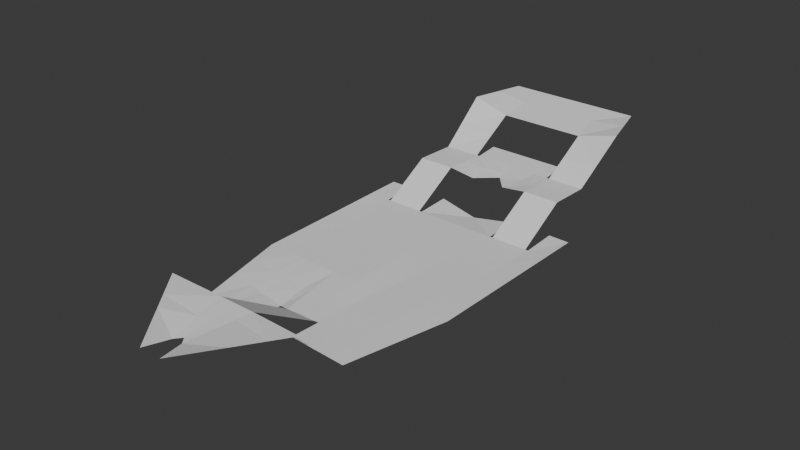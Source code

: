 # Source: PenguinShip_NavMesh_Test.blend  (saved by Blender 4.5.87; exported with 4.5.12 LTS)
import bpy
from mathutils import Matrix  # noqa: F401  (used for matrix-valued properties, if any)

bpy.ops.wm.read_factory_settings(use_empty=True)
scene = bpy.context.scene
scene.name = 'Scene'

# ---- collections
col_collection = bpy.data.collections.new('Collection'); scene.collection.children.link(col_collection)

# ---- world
world_world = bpy.data.worlds.new('World'); scene.world = world_world
world_world.use_nodes = True; world_world.node_tree.nodes.clear()
_N = world_world.node_tree.nodes; _L = world_world.node_tree.links
n0 = _N.new('ShaderNodeOutputWorld'); n0.name = 'World Output'; n0.location = (200, 100)
n1 = _N.new('ShaderNodeBackground'); n1.name = 'Background'; n1.location = (-200, 100)
n1.inputs[0].default_value = (0.05088, 0.05088, 0.05088, 1.0)
_L.new(n1.outputs[0], n0.inputs[0])
n0.is_active_output = True
world_world.color = (0.05088, 0.05088, 0.05088)
world_world.sun_shadow_jitter_overblur = 0.0

# ---- meshes
me_plane = bpy.data.meshes.new('Plane')
me_plane.from_pydata([(-1.917, 6.517, 4.228), (1.919, 6.51, 4.228), (2.335, 4.965, 4.228), (-2.333, 4.972, 4.228), (-2.228, 3.494, 3.149), (-2.228, 2.301, 3.196), (-2.228, 0.9183, 2.385), (-2.312, 0.9183, 2.385), (-2.312, 1.847, 2.425), (-2.897, 1.842, 2.425), (-2.888, 0.907, 2.425), (-2.865, -1.158, 2.422), (-2.842, -3.044, 2.425), (-2.192, -5.833, 2.408), (-0.5908, -5.856, 2.425), (-0.7142, -4.849, 2.274), (0.5908, -4.944, 2.385), (0.5908, -5.789, 2.425), (2.181, -5.867, 2.408), (2.835, -3.085, 2.425), (2.885, 0.6654, 2.425), (2.897, 1.877, 2.425), (2.312, 1.892, 2.425), (2.312, 0.9183, 2.385), (-0.3902, -4.952, 2.367), (0.5066, -4.944, 2.385), (0.5066, -6.778, 3.496), (1.976, -6.899, 3.561), (0.4472, -9.215, 3.561), (0.1451, -8.417, 3.384), (0.01144, -8.243, 3.384), (-0.1408, -8.428, 3.384), (-0.1335, -9.233, 3.58), (-1.997, -6.85, 3.561), (-0.5066, -6.778, 3.496), (-0.4454, -5.818, 2.903), (1.215, 4.877, 3.959), (-1.215, 4.877, 3.959), (2.228, 3.494, 3.149), (1.215, 3.494, 3.149), (2.228, 2.301, 3.196), (1.215, 2.301, 3.196), (0.4479, 2.39, 3.059), (0.03629, 2.86, 3.059), (-0.5197, 2.369, 3.059), (-1.215, 2.301, 3.196), (1.131, 3.494, 3.149), (1.131, 4.182, 3.218), (-1.131, 4.189, 3.218), (-1.131, 3.507, 3.157), (-1.215, 3.512, 3.16), (1.215, 0.9183, 2.385), (-1.215, 0.9183, 2.385), (2.228, 0.9183, 2.385), (1.131, 0.9183, 2.385), (-1.131, 0.9183, 2.385), (1.131, 1.856, 2.425), (0.03004, 1.723, 2.274), (-1.131, 1.877, 2.425), (-2.466, -4.659, 2.415), (0.0482, -4.948, 2.376), (-1.708, -5.839, 2.413), (-1.214, -5.847, 2.418), (0.03462, -7.182, 3.465), (1.765, -5.846, 2.413), (0.7061, -3.07, 2.385), (2.004, -5.858, 2.41), (0.03223, 0.9183, 2.385), (2.401, -4.929, 2.414), (-1.957, -3.051, 2.425), (0.04307, -3.065, 2.425), (0.02674, -7.543, 3.438), (2.046, -4.932, 2.408), (-1.807, -4.731, 2.362), (-0.6288, -3.06, 2.425), (-0.8697, -3.058, 2.425), (-1.633, -3.053, 2.425), (-1.374, -4.777, 2.327), (0.01772, -7.955, 3.406), (0.7903, -3.07, 2.385), (1.954, -3.078, 2.425), (1.628, -7.427, 3.561), (2.13, -3.08, 2.425), (1.827, -4.934, 2.405), (2.269, 4.066, 3.569), (-2.274, 4.149, 3.627), (-1.105, 2.312, 3.174), (1.215, 1.624, 2.799), (-2.228, 1.637, 2.806), (2.228, 1.642, 2.81), (-1.215, 1.606, 2.788), (-1.215, 4.187, 3.555), (1.013, 2.324, 3.16), (1.215, 4.137, 3.525), (0.7155, 4.183, 3.218), (-0.004357, 4.186, 3.218), (-0.6493, 4.188, 3.218), (0.7617, 3.496, 3.15), (-0.6312, 3.504, 3.155), (0.01421, 3.501, 3.153), (0.6278, 3.024, 3.111), (-1.103, 6.516, 4.228), (0.004244, 6.513, 4.228), (0.9431, 6.512, 4.228), (-1.117, 2.89, 3.166), (-2.228, 2.88, 3.173), (2.121, 5.758, 4.228), (1.215, 2.843, 3.174), (-1.215, 2.889, 3.178), (-0.5829, 3.013, 3.114), (0.03233, 4.877, 3.959), (1.066, 2.853, 3.155), (-2.121, 5.76, 4.228), (0.5066, -5.836, 2.925), (2.228, 2.872, 3.173), (0.0259, 3.162, 3.103), (-1.155, 5.76, 4.104), (1.068, 5.758, 4.104), (0.01719, 5.759, 4.104), (0.04344, -6.778, 3.496), (0.04591, -5.827, 2.914), (1.188, -8.093, 3.561), (0.8174, -8.654, 3.561), (-0.5418, -8.711, 3.576), (-1.09, -8.01, 3.57), (-1.422, -7.586, 3.567), (-0.2368, -7.995, 3.414), (-0.3319, -7.566, 3.443), (-0.4156, -7.188, 3.468), (0.4161, -7.188, 3.468), (0.3325, -7.567, 3.442), (0.2306, -8.029, 3.411), (2.088, -4.014, 2.416), (-2.633, -3.941, 2.419), (0.03471, 0.005862, 2.394), (0.0379, -1.167, 2.406), (0.0406, -2.156, 2.416), (-1.497, -3.958, 2.373), (0.04557, -3.982, 2.401), (2.848, -2.163, 2.425), (2.861, -1.175, 2.425), (2.876, -0.01807, 2.425), (-2.439, 0.0267, 2.404), (-2.126, -1.16, 2.406), (-2.038, -2.15, 2.416), (-0.5135, -3.974, 2.397), (-1.876, -3.952, 2.391), (2.164, -0.01208, 2.394), (2.085, -1.173, 2.406), (2.017, -2.161, 2.416), (2.614, -4.023, 2.419), (-2.878, 0.0304, 2.423), (-0.7432, -2.153, 2.416), (-0.868, -1.164, 2.406), (-1.017, 0.01472, 2.394), (0.608, -3.991, 2.385), (1.89, -4.011, 2.415), (-2.853, -2.148, 2.423), (-1.137, 0.01573, 2.394), (-1.034, -1.163, 2.406), (-0.9483, -2.153, 2.416), (1.033, -0.002544, 2.385), (0.9084, -1.169, 2.385), (0.8032, -2.158, 2.385), (0.6921, -3.993, 2.385), (-0.7906, -3.969, 2.348), (1.117, -0.003253, 2.385), (0.9926, -1.17, 2.385), (0.8874, -2.158, 2.385), (2.27, -0.01297, 2.394), (2.217, -1.173, 2.406), (2.172, -2.161, 2.416), (-2.094, 0.02379, 2.394), (-1.916, -1.161, 2.406), (-1.768, -2.151, 2.416)], [], [(73, 59, 13, 61), (173, 143, 144, 174), (171, 82, 19, 139), (85, 91, 37, 3), (87, 51, 53, 89), (100, 97, 99, 115), (39, 107, 114, 38), (88, 90, 45, 5), (109, 98, 49, 104), (152, 160, 75, 74), (136, 152, 74, 70), (117, 118, 110, 36), (167, 166, 161, 162), (99, 97, 94, 95), (0, 112, 116, 101), (37, 116, 112, 3), (127, 126, 78, 71), (132, 72, 68, 150), (149, 80, 82, 171), (138, 60, 25, 155), (138, 145, 24, 60), (31, 123, 32), (166, 51, 54, 161), (145, 138, 70, 74), (121, 131, 29, 122), (23, 20, 21, 22), (106, 117, 36, 2), (127, 128, 125, 124), (15, 77, 62, 14), (134, 135, 162, 161), (132, 82, 80, 156), (44, 109, 104, 86), (115, 99, 98, 109), (20, 23, 169, 141), (64, 83, 16, 17), (157, 144, 143, 11), (67, 134, 161, 54), (41, 87, 89, 40), (108, 50, 4, 105), (151, 142, 7, 10), (55, 67, 57, 58), (168, 79, 80, 149), (113, 120, 119, 26), (169, 170, 140, 141), (148, 149, 171, 170), (110, 118, 116, 37), (119, 63, 129, 26), (107, 41, 40, 114), (45, 108, 105, 5), (36, 93, 84, 2), (100, 43, 42), (130, 71, 78, 131), (164, 79, 65, 155), (43, 115, 109, 44), (121, 81, 129, 130), (133, 146, 69, 12), (107, 111, 92, 41), (142, 172, 6, 7), (111, 100, 42, 92), (7, 8, 9, 10), (93, 39, 38, 84), (81, 27, 26, 129), (111, 46, 97, 100), (167, 168, 149, 148), (101, 116, 118, 102), (172, 142, 143, 173), (79, 164, 156, 80), (119, 120, 35, 34), (120, 60, 24, 35), (120, 113, 25, 60), (159, 173, 174, 160), (30, 126, 31), (6, 52, 90, 88), (49, 98, 96, 48), (117, 106, 1, 103), (31, 126, 124, 123), (63, 128, 127, 71), (82, 132, 150, 19), (72, 66, 18, 68), (153, 159, 160, 152), (57, 67, 54, 56), (131, 30, 29), (125, 128, 34, 33), (59, 73, 146, 133), (145, 165, 15, 24), (63, 71, 130, 129), (79, 168, 163, 65), (168, 167, 162, 163), (108, 45, 86, 104), (77, 15, 165, 137), (46, 111, 107, 39), (158, 154, 55, 52), (154, 158, 159, 153), (70, 138, 155, 65), (154, 134, 67, 55), (134, 154, 153, 135), (137, 146, 73, 77), (12, 69, 144, 157), (146, 137, 76, 69), (91, 85, 4, 50), (51, 166, 147, 53), (164, 16, 83, 156), (166, 167, 148, 147), (16, 164, 155, 25), (77, 73, 61, 62), (160, 174, 76, 75), (128, 63, 119, 34), (66, 72, 83, 64), (72, 132, 156, 83), (53, 147, 169, 23), (165, 145, 74, 75), (11, 143, 142, 151), (170, 171, 139, 140), (97, 46, 47, 94), (98, 99, 95, 96), (135, 136, 163, 162), (136, 70, 65, 163), (135, 153, 152, 136), (137, 165, 75, 76), (147, 148, 170, 169), (174, 144, 69, 76), (172, 158, 52, 6), (158, 172, 173, 159), (118, 117, 103, 102), (108, 104, 49, 50), (100, 115, 43), (126, 127, 124), (30, 78, 126), (131, 78, 30), (29, 28, 122), (121, 130, 131)])
_uv = me_plane.uv_layers.new(name='UVMap')
_uv.uv.foreach_set('vector', [0.0, 0.0, 0.0, 0.0, 0.0, 0.0, 0.0, 0.0, 0.0, 0.0, 0.0, 0.0, 0.0, 0.0, 0.0, 0.0, 0.0, 0.0, 0.0, 0.0, 0.0, 0.0, 0.0, 0.0, 0.0, 0.0, 0.0, 0.0, 0.0, 0.0, 0.0, 0.0, 0.0, 0.0, 0.0, 0.0, 0.0, 0.0, 0.0, 0.0, 0.0, 0.0, 0.0, 0.0, 0.0, 0.0, 0.0, 0.0, 0.0, 0.0, 0.0, 0.0, 0.0, 0.0, 0.0, 0.0, 0.0, 0.0, 0.0, 0.0, 0.0, 0.0, 0.0, 0.0, 0.0, 0.0, 0.0, 0.0, 0.0, 0.0, 0.0, 0.0, 0.0, 0.0, 0.0, 0.0, 0.0, 0.0, 0.0, 0.0, 0.0, 0.0, 0.0, 0.0, 0.0, 0.0, 0.0, 0.0, 0.0, 0.0, 0.0, 0.0, 0.0, 0.0, 0.0, 0.0, 0.0, 0.0, 0.0, 0.0, 0.0, 0.0, 0.0, 0.0, 0.0, 0.0, 0.0, 0.0, 0.0, 0.0, 0.0, 0.0, 0.0, 0.0, 0.0, 0.0, 0.0, 0.0, 0.0, 0.0, 0.0, 0.0, 0.0, 0.0, 0.0, 0.0, 0.0, 0.0, 0.0, 0.0, 0.0, 0.0, 0.0, 0.0, 0.0, 0.0, 0.0, 0.0, 0.0, 0.0, 0.0, 0.0, 0.0, 0.0, 0.0, 0.0, 0.0, 0.0, 0.0, 0.0, 0.0, 0.0, 0.0, 0.0, 0.0, 0.0, 0.0, 0.0, 0.0, 0.0, 0.0, 0.0, 0.0, 0.0, 0.0, 0.0, 0.0, 0.0, 0.0, 0.0, 0.0, 0.0, 0.0, 0.0, 0.0, 0.0, 0.0, 0.0, 0.0, 0.0, 0.0, 0.0, 0.0, 0.0, 0.0, 0.0, 0.0, 0.0, 0.0, 0.0, 0.0, 0.0, 0.0, 0.0, 0.0, 0.0, 0.0, 0.0, 0.0, 0.0, 0.0, 0.0, 0.0, 0.0, 0.0, 0.0, 0.0, 0.0, 0.0, 0.0, 0.0, 0.0, 0.0, 0.0, 0.0, 0.0, 0.0, 0.0, 0.0, 0.0, 0.0, 0.0, 0.0, 0.0, 0.0, 0.0, 0.0, 0.0, 0.0, 0.0, 0.0, 0.0, 0.0, 0.0, 0.0, 0.0, 0.0, 0.0, 0.0, 0.0, 0.0, 0.0, 0.0, 0.0, 0.0, 0.0, 0.0, 0.0, 0.0, 0.0, 0.0, 0.0, 0.0, 0.0, 0.0, 0.0, 0.0, 0.0, 0.0, 0.0, 0.0, 0.0, 0.0, 0.0, 0.0, 0.0, 0.0, 0.0, 0.0, 0.0, 0.0, 0.0, 0.0, 0.0, 0.0, 0.0, 0.0, 0.0, 0.0, 0.0, 0.0, 0.0, 0.0, 0.0, 0.0, 0.0, 0.0, 0.0, 0.0, 0.0, 0.0, 0.0, 0.0, 0.0, 0.0, 0.0, 0.0, 0.0, 0.0, 0.0, 0.0, 0.0, 0.0, 0.0, 0.0, 0.0, 0.0, 0.0, 0.0, 0.0, 0.0, 0.0, 0.0, 0.0, 0.0, 0.0, 0.0, 0.0, 0.0, 0.0, 0.0, 0.0, 0.0, 0.0, 0.0, 0.0, 0.0, 0.0, 0.0, 0.0, 0.0, 0.0, 0.0, 0.0, 0.0, 0.0, 0.0, 0.0, 0.0, 0.0, 0.0, 0.0, 0.0, 0.0, 0.0, 0.0, 0.0, 0.0, 0.0, 0.0, 0.0, 0.0, 0.0, 0.0, 0.0, 0.0, 0.0, 0.0, 0.0, 0.0, 0.0, 0.0, 0.0, 0.0, 0.0, 0.0, 0.0, 0.0, 0.0, 0.0, 0.0, 0.0, 0.0, 0.0, 0.0, 0.0, 0.0, 0.0, 0.0, 0.0, 0.0, 0.0, 0.0, 0.0, 0.0, 0.0, 0.0, 0.0, 0.0, 0.0, 0.0, 0.0, 0.0, 0.0, 0.0, 0.0, 0.0, 0.0, 0.0, 0.0, 0.0, 0.0, 0.0, 0.0, 0.0, 0.0, 0.0, 0.0, 0.0, 0.0, 0.0, 0.0, 0.0, 0.0, 0.0, 0.0, 0.0, 0.0, 0.0, 0.0, 0.0, 0.0, 0.0, 0.0, 0.0, 0.0, 0.0, 0.0, 0.0, 0.0, 0.0, 0.0, 0.0, 0.0, 0.0, 0.0, 0.0, 0.0, 0.0, 0.0, 0.0, 0.0, 0.0, 0.0, 0.0, 0.0, 0.0, 0.0, 0.0, 0.0, 0.0, 0.0, 0.0, 0.0, 0.0, 0.0, 0.0, 0.0, 0.0, 0.0, 0.0, 0.0, 0.0, 0.0, 0.0, 0.0, 0.0, 0.0, 0.0, 0.0, 0.0, 0.0, 0.0, 0.0, 0.0, 0.0, 0.0, 0.0, 0.0, 0.0, 0.0, 0.0, 0.0, 0.0, 0.0, 0.0, 0.0, 0.0, 0.0, 0.0, 0.0, 0.0, 0.0, 0.0, 0.0, 0.0, 0.0, 0.0, 0.0, 0.0, 0.0, 0.0, 0.0, 0.0, 0.0, 0.0, 0.0, 0.0, 0.0, 0.0, 0.0, 0.0, 0.0, 0.0, 0.0, 0.0, 0.0, 0.0, 0.0, 0.0, 0.0, 0.0, 0.0, 0.0, 0.0, 0.0, 0.0, 0.0, 0.0, 0.0, 0.0, 0.0, 0.0, 0.0, 0.0, 0.0, 0.0, 0.0, 0.0, 0.0, 0.0, 0.0, 0.0, 0.0, 0.0, 0.0, 0.0, 0.0, 0.0, 0.0, 0.0, 0.0, 0.0, 0.0, 0.0, 0.0, 0.0, 0.0, 0.0, 0.0, 0.0, 0.0, 0.0, 0.0, 0.0, 0.0, 0.0, 0.0, 0.0, 0.0, 0.0, 0.0, 0.0, 0.0, 0.0, 0.0, 0.0, 0.0, 0.0, 0.0, 0.0, 0.0, 0.0, 0.0, 0.0, 0.0, 0.0, 0.0, 0.0, 0.0, 0.0, 0.0, 0.0, 0.0, 0.0, 0.0, 0.0, 0.0, 0.0, 0.0, 0.0, 0.0, 0.0, 0.0, 0.0, 0.0, 0.0, 0.0, 0.0, 0.0, 0.0, 0.0, 0.0, 0.0, 0.0, 0.0, 0.0, 0.0, 0.0, 0.0, 0.0, 0.0, 0.0, 0.0, 0.0, 0.0, 0.0, 0.0, 0.0, 0.0, 0.0, 0.0, 0.0, 0.0, 0.0, 0.0, 0.0, 0.0, 0.0, 0.0, 0.0, 0.0, 0.0, 0.0, 0.0, 0.0, 0.0, 0.0, 0.0, 0.0, 0.0, 0.0, 0.0, 0.0, 0.0, 0.0, 0.0, 0.0, 0.0, 0.0, 0.0, 0.0, 0.0, 0.0, 0.0, 0.0, 0.0, 0.0, 0.0, 0.0, 0.0, 0.0, 0.0, 0.0, 0.0, 0.0, 0.0, 0.0, 0.0, 0.0, 0.0, 0.0, 0.0, 0.0, 0.0, 0.0, 0.0, 0.0, 0.0, 0.0, 0.0, 0.0, 0.0, 0.0, 0.0, 0.0, 0.0, 0.0, 0.0, 0.0, 0.0, 0.0, 0.0, 0.0, 0.0, 0.0, 0.0, 0.0, 0.0, 0.0, 0.0, 0.0, 0.0, 0.0, 0.0, 0.0, 0.0, 0.0, 0.0, 0.0, 0.0, 0.0, 0.0, 0.0, 0.0, 0.0, 0.0, 0.0, 0.0, 0.0, 0.0, 0.0, 0.0, 0.0, 0.0, 0.0, 0.0, 0.0, 0.0, 0.0, 0.0, 0.0, 0.0, 0.0, 0.0, 0.0, 0.0, 0.0, 0.0, 0.0, 0.0, 0.0, 0.0, 0.0, 0.0, 0.0, 0.0, 0.0, 0.0, 0.0, 0.0, 0.0, 0.0, 0.0, 0.0, 0.0, 0.0, 0.0, 0.0, 0.0, 0.0, 0.0, 0.0, 0.0, 0.0, 0.0, 0.0, 0.0, 0.0, 0.0, 0.0, 0.0, 0.0, 0.0, 0.0, 0.0, 0.0, 0.0, 0.0, 0.0, 0.0, 0.0, 0.0, 0.0, 0.0, 0.0, 0.0, 0.0, 0.0, 0.0, 0.0, 0.0, 0.0, 0.0, 0.0, 0.0, 0.0, 0.0, 0.0, 0.0, 0.0, 0.0, 0.0, 0.0, 0.0, 0.0, 0.0, 0.0, 0.0, 0.0, 0.0, 0.0, 0.0, 0.0, 0.0, 0.0, 0.0, 0.0, 0.0, 0.0, 0.0, 0.0, 0.0, 0.0, 0.0, 0.0, 0.0, 0.0, 0.0, 0.0, 0.0, 0.0, 0.0, 0.0, 0.0, 0.0, 0.0, 0.0, 0.0, 0.0, 0.0, 0.0, 0.0, 0.0, 0.0, 0.0, 0.0, 0.0, 0.0, 0.0, 0.0, 0.0, 0.0, 0.0, 0.0, 0.0, 0.0, 0.0, 0.0, 0.0, 0.0, 0.0, 0.0, 0.0, 0.0, 0.0, 0.0, 0.0, 0.0, 0.0, 0.0, 0.0, 0.0, 0.0, 0.0, 0.0, 0.0, 0.0, 0.0, 0.0, 0.0, 0.0, 0.0, 0.0, 0.0, 0.0, 0.0, 0.0, 0.0, 0.0, 0.0, 0.0, 0.0, 0.0, 0.0, 0.0, 0.0, 0.0, 0.0, 0.0, 0.0, 0.0, 0.0, 0.0, 0.0, 0.0, 0.0, 0.0, 0.0, 0.0, 0.0, 0.0, 0.0, 0.0, 0.0, 0.0, 0.0, 0.0, 0.0, 0.0, 0.0, 0.0, 0.0, 0.0, 0.0, 0.0, 0.0, 0.0, 0.0, 0.0, 0.0, 0.0, 0.0, 0.0, 0.0, 0.0, 0.0, 0.0, 0.0, 0.0, 0.0, 0.0, 0.0, 0.0, 0.0, 0.0, 0.0, 0.0, 0.0, 0.0, 0.0, 0.0, 0.0, 0.0, 0.0, 0.0, 0.0, 0.0, 0.0, 0.0, 0.0, 0.0, 0.0, 0.0, 0.0, 0.0, 0.0, 0.0, 0.0, 0.0, 0.0, 0.0, 0.0, 0.0, 0.0, 0.0, 0.0, 0.0, 0.0, 0.0, 0.0, 0.0, 0.0, 0.0, 0.0, 0.0, 0.0, 0.0, 0.0, 0.0, 0.0, 0.0, 0.0, 0.0, 0.0, 0.0, 0.0, 0.0, 0.0, 0.0, 0.0, 0.0, 0.0, 0.0, 0.0, 0.0, 0.0, 0.0, 0.0, 0.0, 0.0, 0.0, 0.0, 0.0, 0.0, 0.0, 0.0, 0.0])
me_plane.update()

# ---- objects
ob_plane = bpy.data.objects.new('Plane', me_plane)

# ---- transforms, parenting, visibility, modifiers, constraints
ob_plane.location = (0.0, 0.0, 0.0)

# ---- collection membership
col_collection.objects.link(ob_plane)

# ---- scene / render settings (as saved in the file)
scene.frame_start = 1; scene.frame_end = 250; scene.frame_set(1)
scene.render.engine = 'BLENDER_EEVEE_NEXT'
scene.render.bake_bias = 0.0
scene.render.bake_samples = 0
scene.cycles.sampling_pattern = 'TABULATED_SOBOL'
scene.eevee.use_volume_custom_range = False
bpy.context.view_layer.update()

# ---- added for rendering (the .blend has no active camera and no usable light): camera, sun
cam_auto = bpy.data.cameras.new('AutoCamera')
cam_auto.lens = 50.0
cam_auto.sensor_width = 36.0
cam_auto.clip_end = 1000.0
ob_auto_camera = bpy.data.objects.new('AutoCamera', cam_auto)
scene.collection.objects.link(ob_auto_camera)
ob_auto_camera.location = (15.632, -20.116, 15.7565)
ob_auto_camera.rotation_euler = (1.09748, -7.21219e-08, 0.694738)
scene.camera = ob_auto_camera
light_auto_sun = bpy.data.lights.new('AutoSun', 'SUN')
light_auto_sun.energy = 3.0
light_auto_sun.angle = 0.0523599
ob_auto_sun = bpy.data.objects.new('AutoSun', light_auto_sun)
scene.collection.objects.link(ob_auto_sun)
ob_auto_sun.rotation_euler = (0.872665, 0.174533, 0.523599)
bpy.context.view_layer.update()
